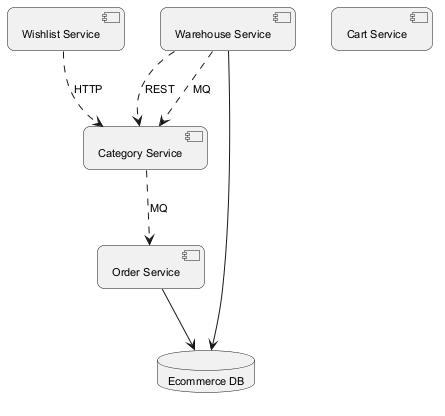

The diagram above was rendered by PlantUML. Its source (embedded in the PNG):
@startuml
skinparam backgroundColor #FFFFFF
skinparam roundCorner 15
skinparam defaultFontSize 11
component "Wishlist Service" as C_WishlistService
component "Category Service" as C_CategoryService
component "Warehouse Service" as C_WarehouseService
component "Order Service" as C_OrderService
component "Cart Service" as C_CartService
database "Ecommerce DB" as DB_ecommerce
C_WarehouseService --> DB_ecommerce
C_OrderService --> DB_ecommerce
C_WarehouseService ..> C_CategoryService : REST
C_WishlistService ..> C_CategoryService : HTTP
C_CategoryService ..> C_OrderService : MQ
C_WarehouseService ..> C_CategoryService : MQ
@enduml